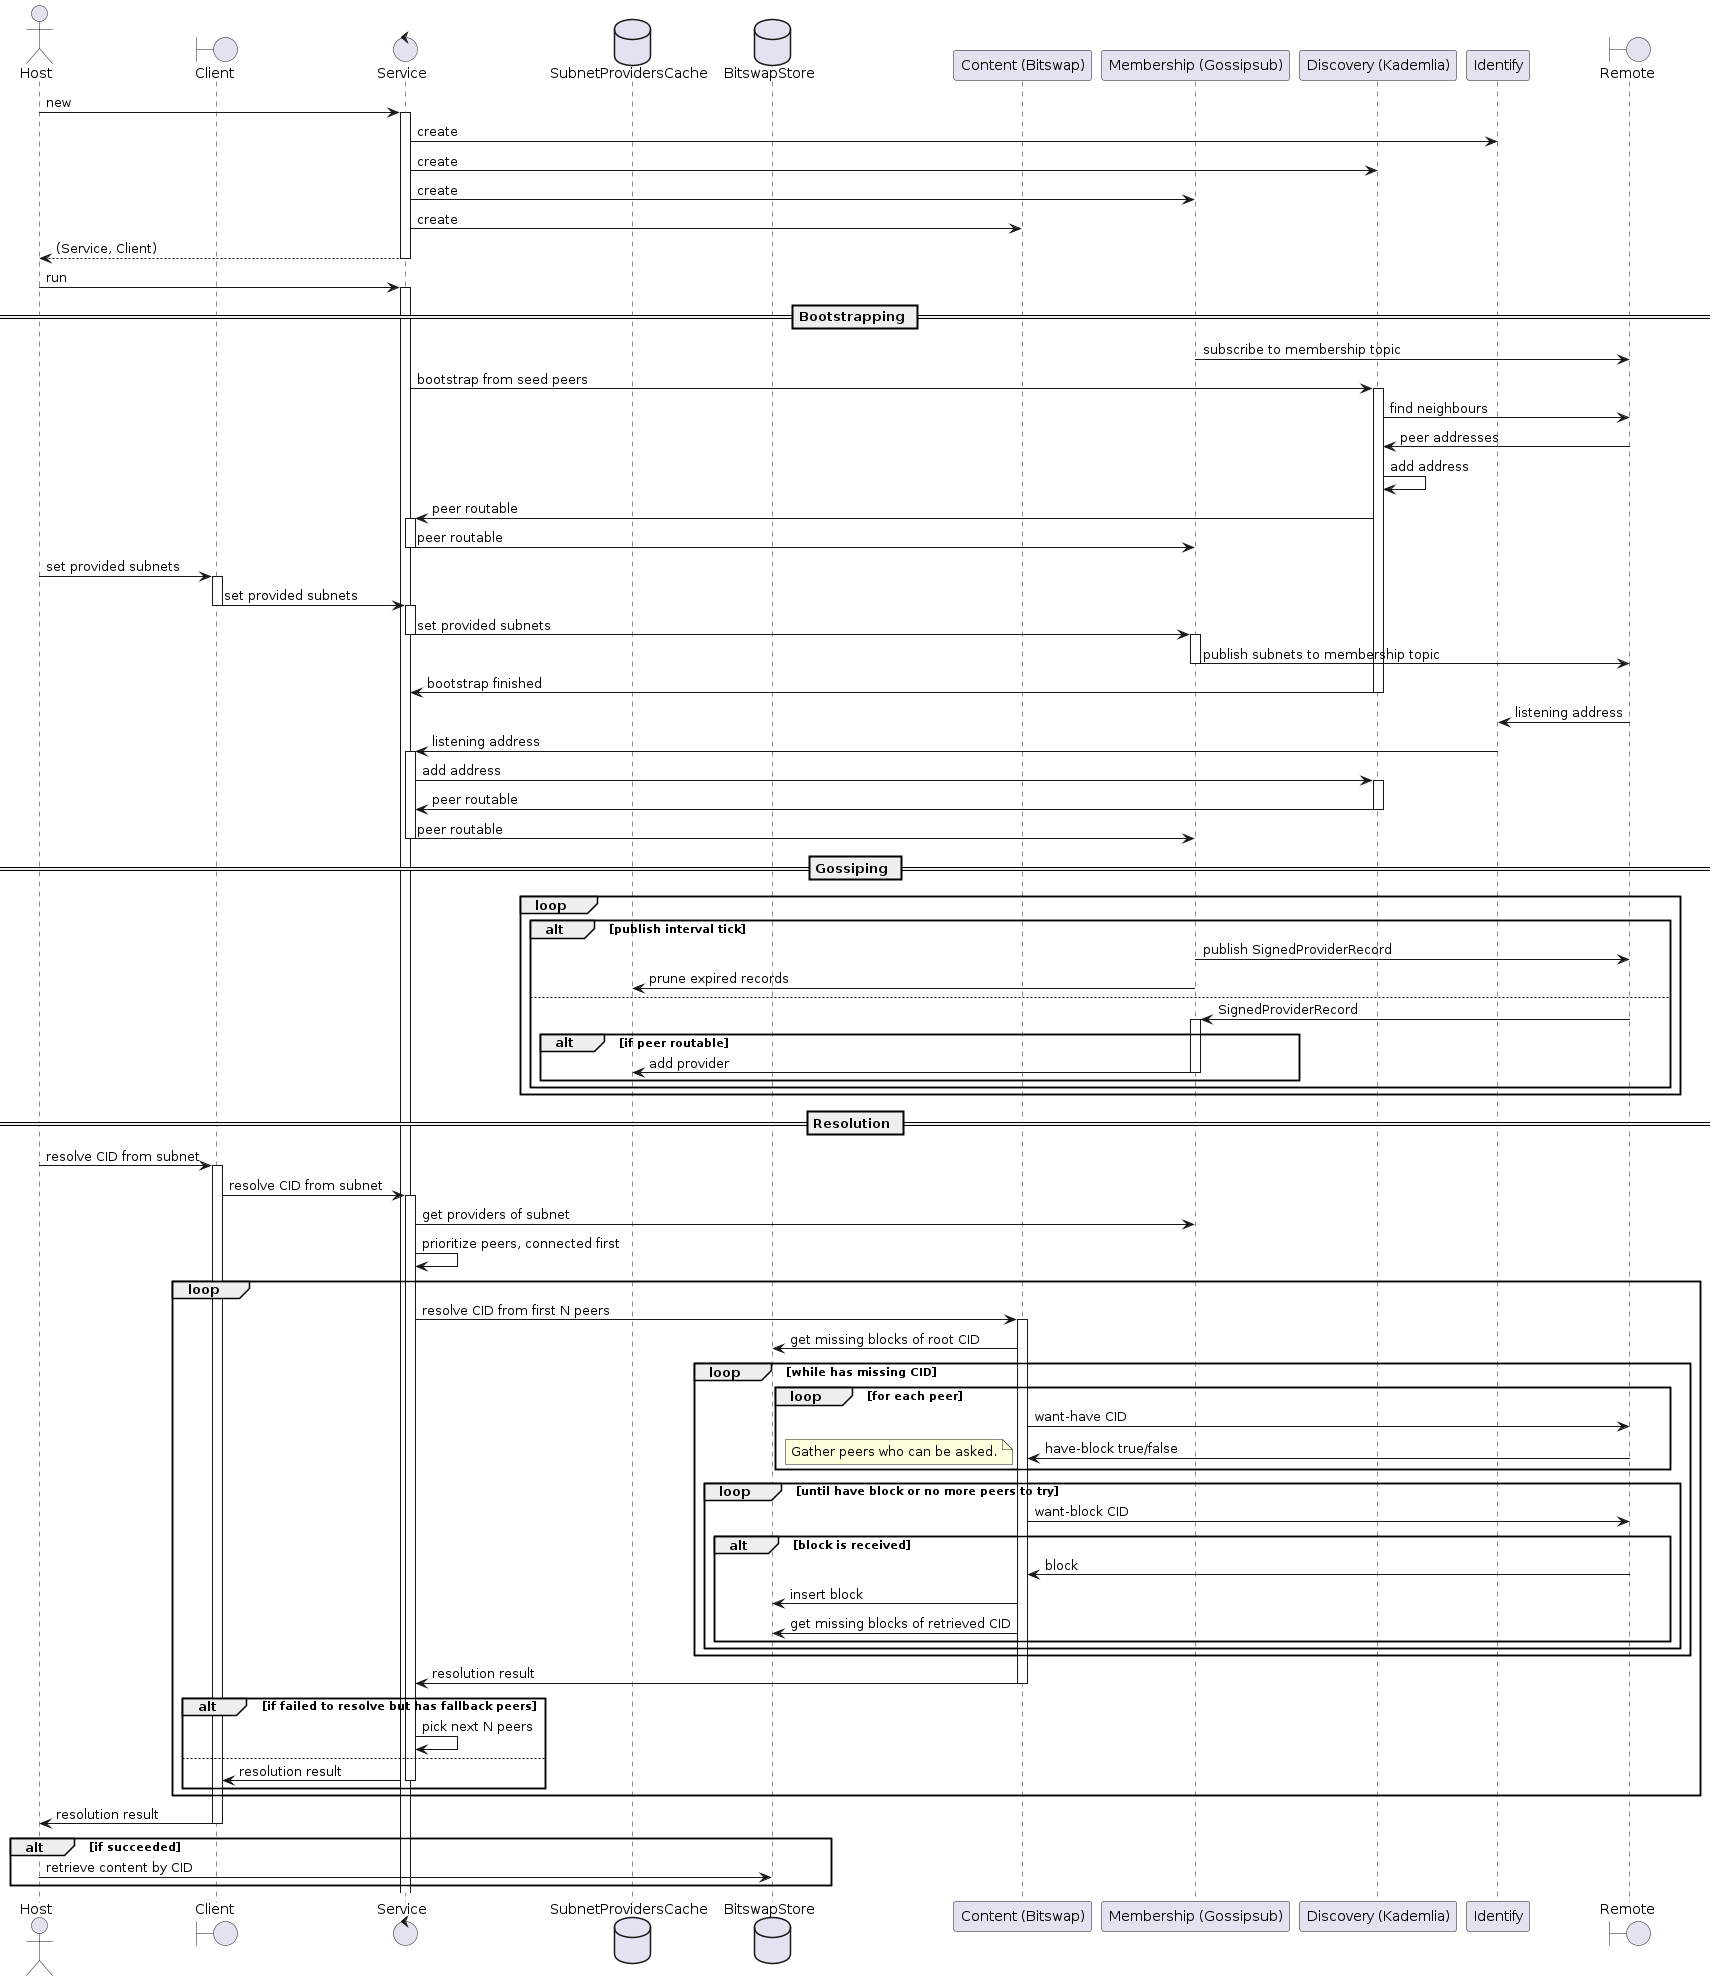

The diagram above was rendered by PlantUML. Its source (embedded in the PNG):
@startuml IPLD Resolver
actor Host
boundary Client
control Service
database SubnetProvidersCache
database BitswapStore
participant "Content (Bitswap)" as Content
participant "Membership (Gossipsub)" as Membership
participant "Discovery (Kademlia)" as Discovery
participant Identify
boundary Remote


Host -> Service ++: new
Service -> Identify: create
Service -> Discovery: create
Service -> Membership: create
Service -> Content: create
return (Service, Client)

Host -> Service ++: run

== Bootstrapping ==

Membership -> Remote: subscribe to membership topic
Service -> Discovery ++: bootstrap from seed peers
Discovery -> Remote: find neighbours
Remote -> Discovery: peer addresses

Discovery -> Discovery: add address
Discovery -> Service ++: peer routable
Service -> Membership --: peer routable

Host -> Client ++: set provided subnets
Client -> Service --++: set provided subnets
Service -> Membership --++: set provided subnets
Membership -> Remote --: publish subnets to membership topic

Discovery -> Service --: bootstrap finished

Remote -> Identify: listening address
Identify -> Service ++: listening address
Service -> Discovery ++: add address
Discovery -> Service --: peer routable
Service -> Membership --: peer routable

== Gossiping ==

loop
  alt publish interval tick
    Membership -> Remote: publish SignedProviderRecord
    Membership -> SubnetProvidersCache: prune expired records
  else
    Remote -> Membership ++: SignedProviderRecord
    alt if peer routable
      Membership -> SubnetProvidersCache --: add provider
    end
  end
end

== Resolution ==

Host -> Client ++: resolve CID from subnet
Client -> Service ++: resolve CID from subnet
Service -> Membership: get providers of subnet
Service -> Service: prioritize peers, connected first
loop
  Service -> Content ++: resolve CID from first N peers
  Content -> BitswapStore: get missing blocks of root CID
  loop while has missing CID
    loop for each peer
      Content -> Remote: want-have CID
      Remote -> Content: have-block true/false
      note left
        Gather peers who can be asked.
      end note
    end
    loop until have block or no more peers to try
      Content -> Remote: want-block CID
      alt block is received
        Remote -> Content: block
        Content -> BitswapStore: insert block
        Content -> BitswapStore: get missing blocks of retrieved CID
      end
    end
  end
  Content -> Service --: resolution result
  alt if failed to resolve but has fallback peers
    Service -> Service: pick next N peers
  else
    Service -> Client --: resolution result
  end
end
Client -> Host --: resolution result

alt if succeeded
  Host -> BitswapStore: retrieve content by CID
end

@enduml